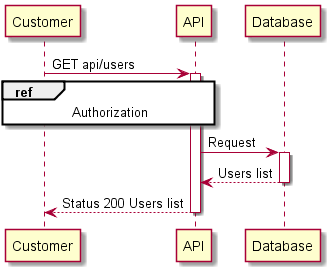

The diagram above was rendered by PlantUML. Its source (embedded in the PNG):
@startuml
participant Customer as U
participant "API" as A
participant "Database" as D
U -> A : GET api/users
activate A
ref over U,A : Authorization
A -> D : Request
activate D
return Users list
return Status 200 Users list
@enduml